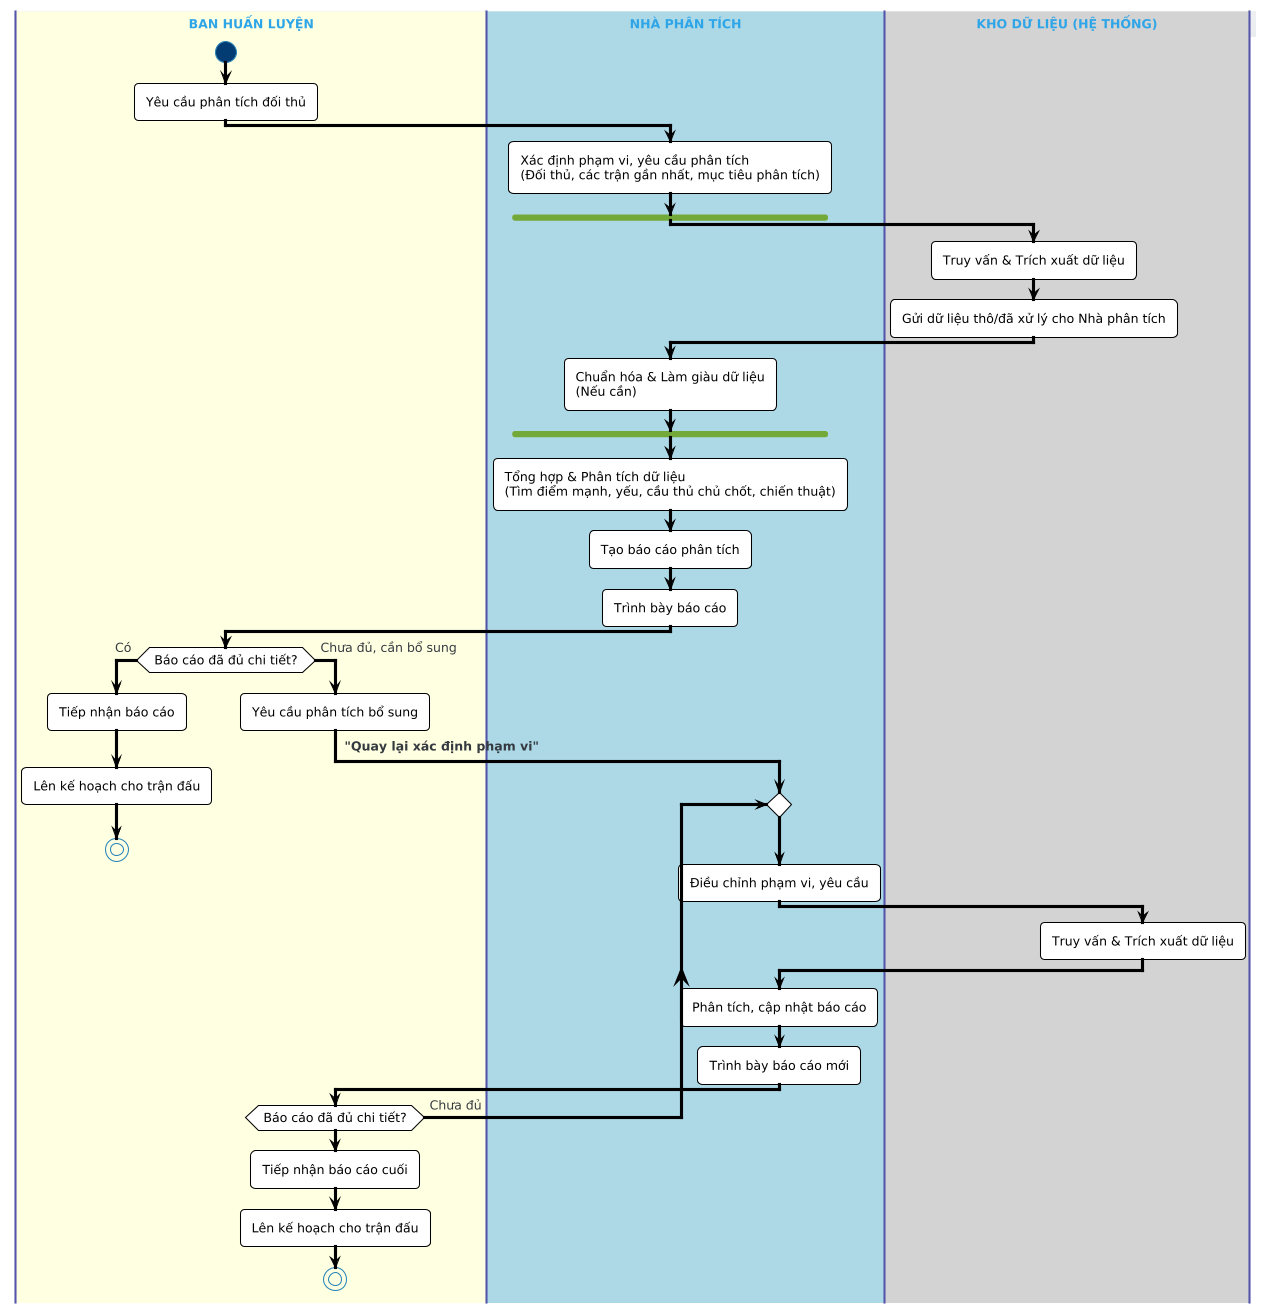

The diagram above was rendered by PlantUML. Its source (embedded in the PNG):
@startuml
!theme cerulean

skinparam activity {
  BackgroundColor White
  BorderColor Black
  FontColor Black
  ArrowColor Black
  NonFinalActivity {
    BackgroundColor PaleGreen
    BorderColor DarkGreen
  }
}
skinparam swimlane {
  BackgroundColor #EEEEFF
  BorderColor #5555AA
}

|#LightYellow|**BAN HUẤN LUYỆN**|
start
:Yêu cầu phân tích đối thủ;

|#LightBlue|**NHÀ PHÂN TÍCH**|
:Xác định phạm vi, yêu cầu phân tích
(Đối thủ, các trận gần nhất, mục tiêu phân tích);
fork
  |#LightGray|**KHO DỮ LIỆU (HỆ THỐNG)**|
  :Truy vấn & Trích xuất dữ liệu;
  :Gửi dữ liệu thô/đã xử lý cho Nhà phân tích;
  |#LightBlue|**NHÀ PHÂN TÍCH**|
  
  :Chuẩn hóa & Làm giàu dữ liệu
  (Nếu cần);
  
end fork
:Tổng hợp & Phân tích dữ liệu
(Tìm điểm mạnh, yếu, cầu thủ chủ chốt, chiến thuật);
:Tạo báo cáo phân tích;
:Trình bày báo cáo;

|#LightYellow|**BAN HUẤN LUYỆN**|
if (Báo cáo đã đủ chi tiết?) then (Có)
  :Tiếp nhận báo cáo;
  :Lên kế hoạch cho trận đấu;
  stop
else (Chưa đủ, cần bổ sung)
  :Yêu cầu phân tích bổ sung;
  -> **"Quay lại xác định phạm vi"**;
  
  |#LightBlue|**NHÀ PHÂN TÍCH**|
  repeat
    :Điều chỉnh phạm vi, yêu cầu;
    
    |#LightGray|**KHO DỮ LIỆU (HỆ THỐNG)**|
    :Truy vấn & Trích xuất dữ liệu;
    
    |#LightBlue|**NHÀ PHÂN TÍCH**|
    :Phân tích, cập nhật báo cáo;
    :Trình bày báo cáo mới;
    
    |#LightYellow|**BAN HUẤN LUYỆN**|
    repeat while (Báo cáo đã đủ chi tiết?) is (Chưa đủ)
    
  :Tiếp nhận báo cáo cuối;
  :Lên kế hoạch cho trận đấu;
  stop
endif
@enduml